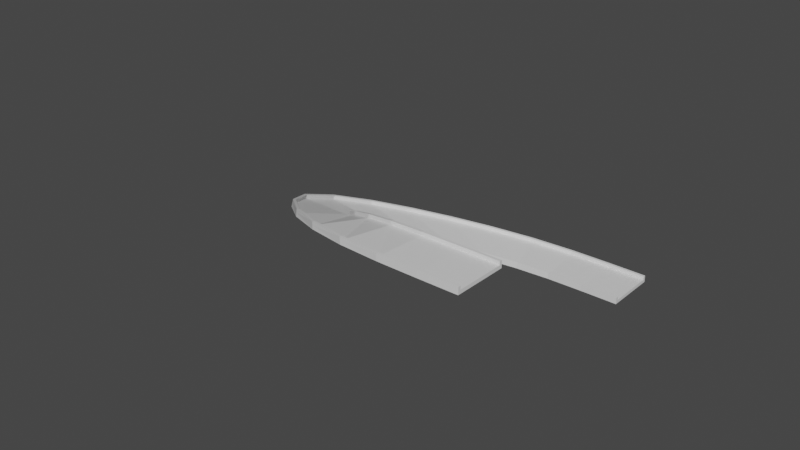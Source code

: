 # Source: Bend-Left-Up.blend  (saved by Blender 3.0.42; exported with 4.5.12 LTS)
import bpy
from mathutils import Matrix  # noqa: F401  (used for matrix-valued properties, if any)

bpy.ops.wm.read_factory_settings(use_empty=True)
scene = bpy.context.scene
scene.name = 'Scene'

# ---- materials (node trees are filled in below, after node groups)
mat_material_002 = bpy.data.materials.new('Material.002')
mat_material_002.alpha_threshold = 0.0
mat_material_002.use_transparent_shadow = False
mat_material_002.line_color = (0.0, 0.0, 0.0, 1.0)

# ---- material node trees
mat_material_002.use_nodes = True; mat_material_002.node_tree.nodes.clear()
_N = mat_material_002.node_tree.nodes; _L = mat_material_002.node_tree.links
n0 = _N.new('ShaderNodeOutputMaterial'); n0.name = 'Material Output'; n0.location = (300, 300)
n1 = _N.new('ShaderNodeBsdfPrincipled'); n1.name = 'Principled BSDF'; n1.location = (10, 300)
n1.distribution = 'GGX'
n1.subsurface_method = 'RANDOM_WALK_SKIN'
n1.inputs[2].default_value = 0.4
n1.inputs[3].default_value = 1.45
n1.inputs[27].default_value = (0.0, 0.0, 0.0, 1.0)
n1.inputs[28].default_value = 1.0
_L.new(n1.outputs[0], n0.inputs[0])
n0.is_active_output = True

# ---- world
world_world = bpy.data.worlds.new('World'); scene.world = world_world
world_world.use_nodes = True; world_world.node_tree.nodes.clear()
_N = world_world.node_tree.nodes; _L = world_world.node_tree.links
n0 = _N.new('ShaderNodeOutputWorld'); n0.name = 'World Output'; n0.location = (300, 300)
n1 = _N.new('ShaderNodeBackground'); n1.name = 'Background'; n1.location = (10, 300)
n1.inputs[0].default_value = (0.05088, 0.05088, 0.05088, 1.0)
_L.new(n1.outputs[0], n0.inputs[0])
n0.is_active_output = True
world_world.color = (0.05088, 0.05088, 0.05088)
world_world.use_sun_shadow = False
world_world.sun_shadow_jitter_overblur = 0.0

# ---- meshes
me_cube_005 = bpy.data.meshes.new('Cube.005')
me_cube_005.from_pydata([(-11.25, 15.7, 2.0), (-11.25, 15.7, 0.0), (11.25, 15.7, 2.0), (11.25, 15.7, 0.0), (-11.25, -15.7, 2.0), (-11.25, -15.7, 0.0), (11.25, -15.7, 2.0), (11.25, -15.7, 0.0), (11.25, 14.2, 2.0), (11.25, -14.2, 2.0), (-11.25, -14.2, 2.0), (-11.25, 14.2, 2.0), (11.25, -14.2, 4.0), (11.25, -15.7, 4.0), (-11.25, 15.7, 4.0), (11.25, 15.7, 4.0), (-11.25, 14.2, 4.0), (-11.25, -15.7, 4.0), (11.25, 14.2, 4.0), (-11.25, -14.2, 4.0)], [], [(7, 6, 4, 5), (11, 8, 18, 16), (1, 0, 2, 3), (11, 10, 9, 8), (3, 2, 8, 9, 6, 7), (5, 1, 3, 7), (19, 17, 13, 12), (14, 16, 18, 15), (5, 4, 17, 19, 10, 11, 16, 14, 0, 1), (2, 0, 14, 15), (6, 9, 12, 13), (4, 6, 13, 17), (9, 10, 19, 12), (8, 2, 15, 18)])
_uv = me_cube_005.uv_layers.new(name='UVMap')
_uv.uv.foreach_set('vector', [0.375, 0.5, 0.625, 0.5, 0.625, 0.75, 0.375, 0.75, 0.1369, 0.5, 0.1369, 0.75, 0.1369, 0.75, 0.1369, 0.5, 0.625, 0.5, 0.875, 0.5, 0.875, 0.75, 0.625, 0.75, 0.1369, 0.5, 0.3631, 0.5, 0.3631, 0.75, 0.1369, 0.75, 0.375, 0.75, 0.625, 0.75, 0.625, 0.7619, 0.625, 0.9881, 0.625, 1.0, 0.375, 1.0, 0.375, 0.0, 0.625, 0.0, 0.625, 0.25, 0.375, 0.25, 0.3631, 0.5, 0.375, 0.5, 0.375, 0.75, 0.3631, 0.75, 0.125, 0.5, 0.1369, 0.5, 0.1369, 0.75, 0.125, 0.75, 0.375, 0.25, 0.625, 0.25, 0.625, 0.25, 0.625, 0.2619, 0.625, 0.2619, 0.625, 0.4881, 0.625, 0.4881, 0.625, 0.5, 0.625, 0.5, 0.375, 0.5, 0.875, 0.75, 0.875, 0.5, 0.875, 0.5, 0.875, 0.75, 0.625, 1.0, 0.625, 0.9881, 0.625, 0.9881, 0.625, 1.0, 0.625, 0.75, 0.625, 0.5, 0.625, 0.5, 0.625, 0.75, 0.3631, 0.75, 0.3631, 0.5, 0.3631, 0.5, 0.3631, 0.75, 0.625, 0.7619, 0.625, 0.75, 0.625, 0.75, 0.625, 0.7619])
me_cube_005.materials.append(mat_material_002)
me_cube_005.use_remesh_preserve_volume = False
me_cube_005.use_remesh_preserve_attributes = False
me_cube_005.use_mirror_vertex_groups = False
me_cube_005.update()

# ---- curves / text
cu_nurbspath_002 = bpy.data.curves.new('NurbsPath.002', 'CURVE')
cu_nurbspath_002.dimensions = '3D'
_sp = cu_nurbspath_002.splines.new('NURBS'); _sp.points.add(6)
_sp.points.foreach_set('co', [0.0, 0.0, 0.0, 1.0, 0.0, 1.0, 0.0, 1.0, 0.0, 2.0, 0.0, 1.0, -2.5, 5.0, 1.0, 1.0, -4.0, 2.0, 2.0, 1.0, -4.0, 1.0, 2.0, 1.0, -4.0, 0.0, 2.0, 1.0])
_sp.points.foreach_set('tilt', [0.0, 0.0, 0.0, 0.0, 0.9163, 0.9163, 0.9163])
_sp.order_u = 5
_sp.order_v = 0
_sp.use_endpoint_u = True
cu_nurbspath_002.use_path = True
cu_nurbspath_002.fill_mode = 'FULL'

# ---- objects
ob_road = bpy.data.objects.new('Road', me_cube_005)
ob_path = bpy.data.objects.new('Path', cu_nurbspath_002)
ob_end = bpy.data.objects.new('End', None)
ob_start = bpy.data.objects.new('Start', None)

# ---- transforms, parenting, visibility, modifiers, constraints
ob_road.parent = ob_start
ob_road.matrix_parent_inverse = Matrix(((0.001746, 1.0, -0.0, 0.1899), (1.0, -0.001746, 0.0, 108.8), (-0.0, -0.0, 1.0, -0.0), (0.0, -0.0, -0.0, 1.0)))
ob_road.location = (-108.8, 0.0, 0.0)
ob_road.scale = (-1.0, 1.0, 1.0)
ob_road.lock_rotations_4d = False
ob_road.empty_display_type = 'ARROWS'
ob_road.lineart.crease_threshold = 0.0
_m = ob_road.modifiers.new('Array', 'ARRAY')
_m.count = 16
_m = ob_road.modifiers.new('Curve', 'CURVE')
_m.object = ob_path
ob_path.parent = ob_start
ob_path.matrix_parent_inverse = Matrix(((0.001746, 1.0, -0.0, 0.1899), (1.0, -0.001746, 0.0, 108.8), (-0.0, -0.0, 1.0, -0.0), (0.0, -0.0, -0.0, 1.0)))
ob_path.location = (-108.8, 0.0, 0.0)
ob_path.scale = (-36.98, 36.98, 36.98)
ob_end.parent = ob_start
ob_end.matrix_parent_inverse = Matrix(((0.001746, 1.0, -0.0, 0.1899), (1.0, -0.001746, 0.0, 108.8), (-0.0, -0.0, 1.0, -0.0), (0.0, -0.0, -0.0, 1.0)))
ob_end.location = (39.12, 0.0, 73.95)
ob_end.rotation_euler = (-0.02106, 0.006487, -1.571)
ob_end.empty_display_type = 'ARROWS'
ob_start.location = (0.0, 0.0, 0.0)
ob_start.scale = (-1.0, -1.0, 1.0)
ob_start.empty_display_type = 'ARROWS'

# ---- collection membership
scene.collection.objects.link(ob_road)
scene.collection.objects.link(ob_path)
scene.collection.objects.link(ob_end)
scene.collection.objects.link(ob_start)

# ---- scene / render settings (as saved in the file)
scene.camera = ob_end
scene.frame_start = 1; scene.frame_end = 250; scene.frame_set(1)
scene.render.engine = 'BLENDER_EEVEE_NEXT'
scene.cycles.sampling_pattern = 'TABULATED_SOBOL'
scene.cycles.use_light_tree = False
scene.view_settings.view_transform = 'Filmic'
bpy.context.view_layer.update()

# ---- added for rendering (the .blend has no active camera and no usable light): camera, sun
cam_auto = bpy.data.cameras.new('AutoCamera')
cam_auto.lens = 50.0
cam_auto.sensor_width = 36.0
cam_auto.clip_end = 6042.75
ob_auto_camera = bpy.data.objects.new('AutoCamera', cam_auto)
scene.collection.objects.link(ob_auto_camera)
ob_auto_camera.location = (251.748, -486.972, 312.43)
ob_auto_camera.rotation_euler = (1.09748, -7.21219e-08, 0.694738)
scene.camera = ob_auto_camera
light_auto_sun = bpy.data.lights.new('AutoSun', 'SUN')
light_auto_sun.energy = 3.0
light_auto_sun.angle = 0.0523599
ob_auto_sun = bpy.data.objects.new('AutoSun', light_auto_sun)
scene.collection.objects.link(ob_auto_sun)
ob_auto_sun.rotation_euler = (0.872665, 0.174533, 0.523599)
bpy.context.view_layer.update()
